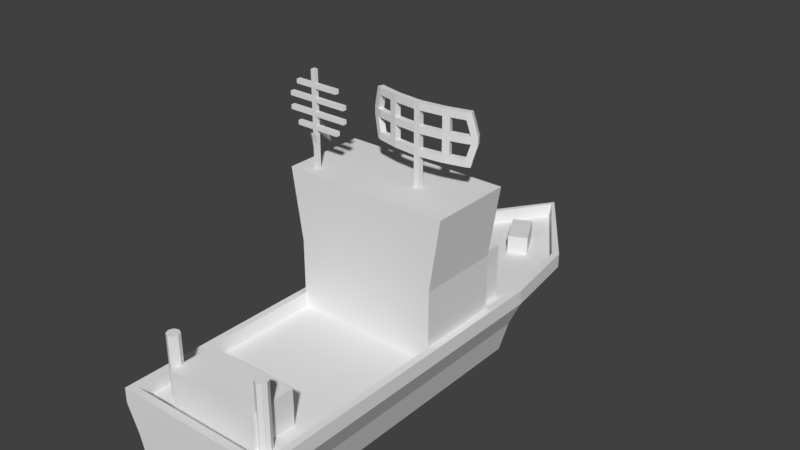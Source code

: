 # Source: destroyer.blend  (saved by Blender 2.77.0; exported with 4.5.12 LTS)
import bpy
from mathutils import Matrix  # noqa: F401  (used for matrix-valued properties, if any)

bpy.ops.wm.read_factory_settings(use_empty=True)
scene = bpy.context.scene
scene.name = 'Scene'

# ---- collections
col_collection_1 = bpy.data.collections.new('Collection 1'); scene.collection.children.link(col_collection_1)

# ---- world
world_world = bpy.data.worlds.new('World'); scene.world = world_world
world_world.color = (0.05088, 0.05088, 0.05088)
world_world.use_sun_shadow = False
world_world.sun_shadow_jitter_overblur = 0.0
world_world.cycles.sampling_method = 'MANUAL'

# ---- meshes
me_cube_006 = bpy.data.meshes.new('Cube.006')
me_cube_006.from_pydata([(-6.014, 4.756, 11.81), (6.359, 4.756, 11.81), (-6.014, 4.756, 16.29), (6.359, 4.756, 16.29), (-6.014, -1.003, 11.81), (6.359, -1.003, 11.81), (-6.014, -1.003, 16.29), (6.359, -1.003, 16.29), (-6.014, 2.715, 11.62), (6.359, 2.715, 11.62), (-6.014, -1.004, 11.62), (6.359, -1.004, 11.62), (-6.014, 2.783, 9.234), (6.359, 2.783, 9.234), (-6.014, -0.9357, 9.234), (6.359, -0.9357, 9.234)], [], [(0, 2, 6, 4), (5, 4, 6, 7), (2, 3, 7, 6), (3, 1, 5, 7), (4, 5, 11, 10), (8, 10, 14, 12), (5, 1, 9, 11), (0, 4, 10, 8), (13, 12, 14, 15), (9, 8, 12, 13), (11, 9, 13, 15), (10, 11, 15, 14)])
_uv = me_cube_006.uv_layers.new(name='UVMap')
_uv.uv.foreach_set('vector', [0.07852, 0.07852, 0.9215, 0.07852, 0.9215, 0.9215, 0.07852, 0.9215, 0.07852, 0.07852, 0.9215, 0.07852, 0.9215, 0.9215, 0.07852, 0.9215, 0.07852, 0.07852, 0.9215, 0.07852, 0.9215, 0.9215, 0.07852, 0.9215, 0.07852, 0.07852, 0.9215, 0.07852, 0.9215, 0.9215, 0.07852, 0.9215, 0.07852, 0.07852, 0.9215, 0.07852, 0.9215, 0.9215, 0.07852, 0.9215, 0.07852, 0.07852, 0.9215, 0.07852, 0.9215, 0.9215, 0.07852, 0.9215, 0.07852, 0.07852, 0.9215, 0.07852, 0.9215, 0.9215, 0.07852, 0.9215, 0.07852, 0.07852, 0.9215, 0.07852, 0.9215, 0.9215, 0.07852, 0.9215, 0.07852, 0.07852, 0.9215, 0.07852, 0.9215, 0.9215, 0.07852, 0.9215, 0.07852, 0.07852, 0.9215, 0.07852, 0.9215, 0.9215, 0.07852, 0.9215, 0.07852, 0.07852, 0.9215, 0.07852, 0.9215, 0.9215, 0.07852, 0.9215, 0.07852, 0.07852, 0.9215, 0.07852, 0.9215, 0.9215, 0.07852, 0.9215])
me_cube_006.use_remesh_preserve_volume = False
me_cube_006.use_remesh_preserve_attributes = False
me_cube_006.use_mirror_vertex_groups = False
me_cube_006.update()
me_cube_005 = bpy.data.meshes.new('Cube.005')
me_cube_005.from_pydata([(-6.014, 4.756, 11.81), (6.359, 4.756, 11.81), (-6.014, 2.715, 11.62), (6.359, 2.715, 11.62)], [], [(1, 0, 2, 3)])
_uv = me_cube_005.uv_layers.new(name='UVMap')
_uv.uv.foreach_set('vector', [0.113, 0.01679, 0.8937, 0.01679, 0.8937, 0.9832, 0.113, 0.9832])
me_cube_005.use_remesh_preserve_volume = False
me_cube_005.use_remesh_preserve_attributes = False
me_cube_005.use_mirror_vertex_groups = False
me_cube_005.update()
me_cube_001 = bpy.data.meshes.new('Cube.001')
me_cube_001.from_pydata([(2.741, 0.0711, 17.01), (2.741, 0.0711, 25.24), (2.741, 0.6214, 17.01), (2.741, 0.6214, 25.24), (3.292, 0.0711, 17.01), (3.292, 0.0711, 25.24), (3.292, 0.6214, 17.01), (3.292, 0.6214, 25.24), (2.741, 0.0711, 20.44), (2.741, 0.0711, 21.13), (2.741, 0.0711, 22.5), (2.741, 0.0711, 23.18), (2.741, 0.0711, 24.55), (2.741, 0.6214, 24.55), (2.741, 0.6214, 23.18), (2.741, 0.6214, 22.5), (2.741, 0.6214, 21.13), (2.741, 0.6214, 20.44), (3.292, 0.6214, 24.55), (3.292, 0.6214, 23.18), (3.292, 0.6214, 22.5), (3.292, 0.6214, 21.13), (3.292, 0.6214, 20.44), (3.292, 0.0711, 24.55), (3.292, 0.0711, 23.18), (3.292, 0.0711, 22.5), (3.292, 0.0711, 21.13), (3.292, 0.0711, 20.44), (0.5455, 0.3055, 24.55), (0.5455, 0.3055, 25.24), (0.6693, 0.8417, 25.24), (5.364, 0.8417, 25.24), (5.488, 0.3055, 25.24), (0.5455, 0.3055, 20.44), (0.5455, 0.3055, 21.13), (0.5455, 0.3055, 22.5), (0.5455, 0.3055, 23.18), (0.6693, 0.8417, 24.55), (0.6693, 0.8417, 23.18), (0.6693, 0.8417, 22.5), (0.6693, 0.8417, 21.13), (0.6693, 0.8417, 20.44), (5.364, 0.8417, 24.55), (5.364, 0.8417, 23.18), (5.364, 0.8417, 22.5), (5.364, 0.8417, 21.13), (5.364, 0.8417, 20.44), (5.488, 0.3055, 24.55), (5.488, 0.3055, 23.18), (5.488, 0.3055, 22.5), (5.488, 0.3055, 21.13), (5.488, 0.3055, 20.44), (-1.514, 0.7852, 24.55), (-1.514, 0.7852, 25.24), (-1.299, 1.292, 25.24), (7.332, 1.292, 25.24), (7.547, 0.7852, 25.24), (-1.514, 0.7852, 20.44), (-1.514, 0.7852, 21.13), (-1.514, 0.7852, 22.5), (-1.514, 0.7852, 23.18), (-1.299, 1.292, 24.55), (-1.299, 1.292, 23.18), (-1.299, 1.292, 22.5), (-1.299, 1.292, 21.13), (-1.299, 1.292, 20.44), (7.332, 1.292, 24.55), (7.332, 1.292, 23.18), (7.332, 1.292, 22.5), (7.332, 1.292, 21.13), (7.332, 1.292, 20.44), (7.547, 0.7852, 24.55), (7.547, 0.7852, 23.18), (7.547, 0.7852, 22.5), (7.547, 0.7852, 21.13), (7.547, 0.7852, 20.44), (-1.892, 0.9456, 22.5), (-1.892, 0.9456, 23.18), (-1.677, 1.452, 23.18), (-1.677, 1.452, 22.5), (7.71, 1.452, 23.18), (7.71, 1.452, 22.5), (7.925, 0.9456, 23.18), (7.925, 0.9456, 22.5), (-2.105, 1.036, 24.57), (-1.92, 0.9576, 25.22), (-1.705, 1.464, 25.22), (7.738, 1.464, 25.22), (7.953, 0.9576, 25.22), (-1.92, 0.9576, 20.46), (-2.105, 1.036, 21.11), (-1.889, 1.542, 24.57), (-1.889, 1.542, 21.11), (-1.705, 1.464, 20.46), (7.923, 1.542, 24.57), (7.907, 1.536, 21.12), (7.754, 1.471, 20.45), (8.138, 1.036, 24.57), (8.122, 1.029, 21.12), (7.969, 0.9644, 20.45), (-2.464, 1.188, 22.5), (-2.464, 1.188, 23.18), (-2.249, 1.695, 23.18), (-2.249, 1.695, 22.5), (8.282, 1.695, 23.18), (8.282, 1.695, 22.5), (8.497, 1.188, 23.18), (8.497, 1.188, 22.5), (6.004, 0.9879, 22.5), (6.157, 0.4614, 23.18), (6.004, 0.9879, 23.18), (6.157, 0.4614, 22.5), (6.004, 0.9879, 24.55), (6.004, 0.9879, 25.24), (6.157, 0.4614, 25.24), (6.157, 0.4614, 24.55), (6.004, 0.9879, 20.44), (6.157, 0.4614, 20.44), (6.157, 0.4614, 21.13), (6.004, 0.9879, 21.13), (-0.1238, 0.4614, 24.55), (0.02963, 0.9879, 24.55), (0.02963, 0.9879, 25.24), (-0.1238, 0.4614, 25.24), (-0.1238, 0.4614, 23.18), (-0.1238, 0.4614, 22.5), (0.02963, 0.9879, 23.18), (0.02963, 0.9879, 22.5), (0.02963, 0.9879, 20.44), (0.02963, 0.9879, 21.13), (-0.1238, 0.4614, 21.13), (-0.1238, 0.4614, 20.44)], [], [(13, 14, 11, 12), (18, 19, 14, 13), (23, 24, 19, 18), (0, 2, 6, 4), (5, 7, 3, 1), (5, 1, 12, 23), (9, 26, 25, 10), (24, 11, 10, 25), (26, 9, 8, 27), (0, 4, 27, 8), (5, 23, 47, 32), (25, 26, 21, 20), (23, 18, 42, 47), (13, 12, 28, 37), (27, 4, 6, 22), (3, 7, 18, 13), (20, 21, 16, 15), (14, 19, 20, 15), (16, 21, 22, 17), (22, 6, 2, 17), (20, 19, 43, 44), (15, 16, 9, 10), (12, 1, 29, 28), (7, 5, 32, 31), (17, 2, 0, 8), (122, 121, 61, 54), (109, 111, 73, 72), (121, 120, 52, 61), (125, 124, 60, 59), (114, 115, 71, 56), (117, 116, 70, 75), (3, 13, 37, 30), (1, 3, 30, 29), (11, 14, 38, 36), (8, 9, 34, 33), (19, 24, 48, 43), (22, 21, 45, 46), (15, 10, 35, 39), (25, 20, 44, 49), (24, 25, 49, 48), (14, 15, 39, 38), (18, 7, 31, 42), (9, 16, 40, 34), (10, 11, 36, 35), (21, 26, 50, 45), (17, 8, 33, 41), (27, 22, 46, 51), (26, 27, 51, 50), (16, 17, 41, 40), (65, 57, 89, 93), (68, 67, 80, 81), (66, 55, 87, 94), (48, 49, 111, 109), (60, 62, 78, 77), (52, 53, 85, 84), (124, 126, 62, 60), (118, 117, 75, 74), (126, 127, 63, 62), (127, 125, 59, 63), (115, 112, 66, 71), (129, 128, 65, 64), (130, 129, 64, 58), (120, 123, 53, 52), (110, 109, 72, 67), (112, 113, 55, 66), (128, 131, 57, 65), (123, 122, 54, 53), (111, 108, 68, 73), (108, 110, 67, 68), (113, 114, 56, 55), (119, 118, 74, 69), (116, 119, 69, 70), (131, 130, 58, 57), (58, 64, 79, 76), (64, 65, 93, 92), (73, 68, 81, 83), (72, 73, 83, 82), (63, 59, 76, 79), (62, 63, 79, 78), (67, 72, 82, 80), (59, 60, 77, 76), (87, 88, 97, 94), (95, 98, 99, 96), (85, 86, 91, 84), (90, 92, 93, 89), (104, 106, 107, 105), (101, 102, 103, 100), (53, 54, 86, 85), (55, 56, 88, 87), (74, 98, 107, 83), (70, 69, 95, 96), (57, 58, 90, 89), (44, 43, 110, 108), (75, 70, 96, 99), (76, 77, 101, 100), (56, 71, 97, 88), (84, 91, 102, 101), (78, 79, 103, 102), (54, 61, 91, 86), (81, 80, 104, 105), (74, 75, 99, 98), (82, 83, 107, 106), (71, 66, 80, 82), (91, 61, 78, 102), (61, 52, 77, 78), (52, 84, 101, 77), (92, 90, 100, 103), (64, 92, 103, 79), (90, 58, 76, 100), (31, 32, 114, 113), (69, 74, 83, 81), (95, 69, 81, 105), (98, 95, 105, 107), (42, 31, 113, 112), (94, 97, 106, 104), (66, 94, 104, 80), (97, 71, 82, 106), (47, 42, 43, 48), (32, 47, 115, 114), (46, 45, 119, 116), (50, 118, 111, 49), (50, 51, 117, 118), (51, 46, 116, 117), (29, 30, 122, 123), (28, 29, 123, 120), (37, 28, 36, 38), (30, 37, 121, 122), (38, 39, 127, 126), (35, 36, 124, 125), (33, 34, 130, 131), (41, 33, 131, 128), (130, 34, 35, 125), (40, 41, 128, 129), (11, 24, 23, 12), (129, 130, 125, 127), (34, 40, 39, 35), (40, 129, 127, 39), (120, 121, 126, 124), (121, 37, 38, 126), (28, 120, 124, 36), (112, 115, 109, 110), (115, 47, 48, 109), (42, 112, 110, 43), (119, 45, 44, 108), (118, 119, 108, 111), (45, 50, 49, 44)])
_uv = me_cube_001.uv_layers.new(name='UVMap')
_uv.uv.foreach_set('vector', [0.0, 0.0, 1.0, 0.0, 1.0, 1.0, 0.0, 1.0, 0.0, 0.0, 1.0, 0.0, 1.0, 1.0, 0.0, 1.0, 0.0, 0.0, 1.0, 0.0, 1.0, 1.0, 0.0, 1.0, 0.0, 0.0, 1.0, 0.0, 1.0, 1.0, 0.0, 1.0, 0.0, 0.0, 1.0, 0.0, 1.0, 1.0, 0.0, 1.0, 0.0, 0.0, 1.0, 0.0, 1.0, 1.0, 0.0, 1.0, 0.0, 0.0, 1.0, 0.0, 1.0, 1.0, 0.0, 1.0, 0.0, 0.0, 1.0, 0.0, 1.0, 1.0, 0.0, 1.0, 0.0, 0.0, 1.0, 0.0, 1.0, 1.0, 0.0, 1.0, 0.0, 0.0, 1.0, 0.0, 1.0, 1.0, 0.0, 1.0, 0.0, 0.0, 1.0, 0.0, 1.0, 1.0, 0.0, 1.0, 0.0, 0.0, 1.0, 0.0, 1.0, 1.0, 0.0, 1.0, 0.0, 0.0, 1.0, 0.0, 1.0, 1.0, 0.0, 1.0, 0.0, 0.0, 1.0, 0.0, 1.0, 1.0, 0.0, 1.0, 0.0, 0.0, 1.0, 0.0, 1.0, 1.0, 0.0, 1.0, 0.0, 0.0, 1.0, 0.0, 1.0, 1.0, 0.0, 1.0, 0.0, 0.0, 1.0, 0.0, 1.0, 1.0, 0.0, 1.0, 0.0, 0.0, 1.0, 0.0, 1.0, 1.0, 0.0, 1.0, 0.0, 0.0, 1.0, 0.0, 1.0, 1.0, 0.0, 1.0, 0.0, 0.0, 1.0, 0.0, 1.0, 1.0, 0.0, 1.0, 0.0, 0.0, 1.0, 0.0, 1.0, 1.0, 0.0, 1.0, 0.0, 0.0, 1.0, 0.0, 1.0, 1.0, 0.0, 1.0, 0.0, 0.0, 1.0, 0.0, 1.0, 1.0, 0.0, 1.0, 0.0, 0.0, 1.0, 0.0, 1.0, 1.0, 0.0, 1.0, 0.0, 0.0, 1.0, 0.0, 1.0, 1.0, 0.0, 1.0, 0.0, 0.0, 1.0, 0.0, 1.0, 1.0, 0.0, 1.0, 0.0, 0.0, 1.0, 0.0, 1.0, 1.0, 0.0, 1.0, 0.0, 0.0, 1.0, 0.0, 1.0, 1.0, 0.0, 1.0, 0.0, 0.0, 1.0, 0.0, 1.0, 1.0, 0.0, 1.0, 0.0, 0.0, 1.0, 0.0, 1.0, 1.0, 0.0, 1.0, 0.0, 0.0, 1.0, 0.0, 1.0, 1.0, 0.0, 1.0, 0.0, 0.0, 1.0, 0.0, 1.0, 1.0, 0.0, 1.0, 0.0, 0.0, 1.0, 0.0, 1.0, 1.0, 0.0, 1.0, 0.0, 0.0, 1.0, 0.0, 1.0, 1.0, 0.0, 1.0, 0.0, 0.0, 1.0, 0.0, 1.0, 1.0, 0.0, 1.0, 0.0, 0.0, 1.0, 0.0, 1.0, 1.0, 0.0, 1.0, 0.0, 0.0, 1.0, 0.0, 1.0, 1.0, 0.0, 1.0, 0.0, 0.0, 1.0, 0.0, 1.0, 1.0, 0.0, 1.0, 0.0, 0.0, 1.0, 0.0, 1.0, 1.0, 0.0, 1.0, 0.0, 0.0, 1.0, 0.0, 1.0, 1.0, 0.0, 1.0, 0.0, 0.0, 1.0, 0.0, 1.0, 1.0, 0.0, 1.0, 0.0, 0.0, 1.0, 0.0, 1.0, 1.0, 0.0, 1.0, 0.0, 0.0, 1.0, 0.0, 1.0, 1.0, 0.0, 1.0, 0.0, 0.0, 1.0, 0.0, 1.0, 1.0, 0.0, 1.0, 0.0, 0.0, 1.0, 0.0, 1.0, 1.0, 0.0, 1.0, 0.0, 0.0, 1.0, 0.0, 1.0, 1.0, 0.0, 1.0, 0.0, 0.0, 1.0, 0.0, 1.0, 1.0, 0.0, 1.0, 0.0, 0.0, 1.0, 0.0, 1.0, 1.0, 0.0, 1.0, 0.0, 0.0, 1.0, 0.0, 1.0, 1.0, 0.0, 1.0, 0.0, 0.0, 1.0, 0.0, 1.0, 1.0, 0.0, 1.0, 0.0, 0.0, 1.0, 0.0, 1.0, 1.0, 0.0, 1.0, 0.0, 0.0, 1.0, 0.0, 1.0, 1.0, 0.0, 1.0, 0.0, 0.0, 1.0, 0.0, 1.0, 1.0, 0.0, 1.0, 0.0, 0.0, 1.0, 0.0, 1.0, 1.0, 0.0, 1.0, 0.0, 0.0, 1.0, 0.0, 1.0, 1.0, 0.0, 1.0, 0.0, 0.0, 1.0, 0.0, 1.0, 1.0, 0.0, 1.0, 0.0, 0.0, 1.0, 0.0, 1.0, 1.0, 0.0, 1.0, 0.0, 0.0, 1.0, 0.0, 1.0, 1.0, 0.0, 1.0, 0.0, 0.0, 1.0, 0.0, 1.0, 1.0, 0.0, 1.0, 0.0, 0.0, 1.0, 0.0, 1.0, 1.0, 0.0, 1.0, 0.0, 0.0, 1.0, 0.0, 1.0, 1.0, 0.0, 1.0, 0.0, 0.0, 1.0, 0.0, 1.0, 1.0, 0.0, 1.0, 0.0, 0.0, 1.0, 0.0, 1.0, 1.0, 0.0, 1.0, 0.0, 0.0, 1.0, 0.0, 1.0, 1.0, 0.0, 1.0, 0.0, 0.0, 1.0, 0.0, 1.0, 1.0, 0.0, 1.0, 0.0, 0.0, 1.0, 0.0, 1.0, 1.0, 0.0, 1.0, 0.0, 0.0, 1.0, 0.0, 1.0, 1.0, 0.0, 1.0, 0.0, 0.0, 1.0, 0.0, 1.0, 1.0, 0.0, 1.0, 0.0, 0.0, 1.0, 0.0, 1.0, 1.0, 0.0, 1.0, 0.0, 0.0, 1.0, 0.0, 1.0, 1.0, 0.0, 1.0, 0.0, 0.0, 1.0, 0.0, 1.0, 1.0, 0.0, 1.0, 0.0, 0.0, 1.0, 0.0, 1.0, 1.0, 0.0, 1.0, 0.0, 0.0, 1.0, 0.0, 1.0, 1.0, 0.0, 1.0, 0.0, 0.0, 1.0, 0.0, 1.0, 1.0, 0.0, 1.0, 0.0, 0.0, 1.0, 0.0, 1.0, 1.0, 0.0, 1.0, 0.0, 0.0, 1.0, 0.0, 1.0, 1.0, 0.0, 1.0, 0.0, 0.0, 1.0, 0.0, 1.0, 1.0, 0.0, 1.0, 0.0, 0.0, 1.0, 0.0, 1.0, 1.0, 0.0, 1.0, 0.0, 0.0, 1.0, 0.0, 1.0, 1.0, 0.0, 1.0, 0.0, 0.0, 1.0, 0.0, 1.0, 1.0, 0.0, 1.0, 0.0, 0.0, 1.0, 0.0, 1.0, 1.0, 0.0, 1.0, 0.0, 0.0, 1.0, 0.0, 1.0, 1.0, 0.0, 1.0, 0.0, 0.0, 1.0, 0.0, 1.0, 1.0, 0.0, 1.0, 0.0, 0.0, 1.0, 0.0, 1.0, 1.0, 0.0, 1.0, 0.0, 0.0, 1.0, 0.0, 1.0, 1.0, 0.0, 1.0, 0.0, 0.0, 1.0, 0.0, 1.0, 1.0, 0.0, 1.0, 0.0, 0.0, 1.0, 0.0, 1.0, 1.0, 0.0, 1.0, 0.0, 0.0, 1.0, 0.0, 1.0, 1.0, 0.0, 1.0, 0.0, 0.0, 1.0, 0.0, 1.0, 1.0, 0.0, 1.0, 0.0, 0.0, 1.0, 0.0, 1.0, 1.0, 0.0, 1.0, 0.0, 0.0, 1.0, 0.0, 1.0, 1.0, 0.0, 1.0, 0.0, 0.0, 1.0, 0.0, 1.0, 1.0, 0.0, 1.0, 0.0, 0.0, 1.0, 0.0, 1.0, 1.0, 0.0, 1.0, 0.0, 0.0, 1.0, 0.0, 1.0, 1.0, 0.0, 1.0, 0.0, 0.0, 1.0, 0.0, 1.0, 1.0, 0.0, 1.0, 0.0, 0.0, 1.0, 0.0, 1.0, 1.0, 0.0, 1.0, 0.0, 0.0, 1.0, 0.0, 1.0, 1.0, 0.0, 1.0, 0.0, 0.0, 1.0, 0.0, 1.0, 1.0, 0.0, 1.0, 0.0, 0.0, 1.0, 0.0, 1.0, 1.0, 0.0, 1.0, 0.0, 0.0, 1.0, 0.0, 1.0, 1.0, 0.0, 1.0, 0.0, 0.0, 1.0, 0.0, 1.0, 1.0, 0.0, 1.0, 0.0, 0.0, 1.0, 0.0, 1.0, 1.0, 0.0, 1.0, 0.0, 0.0, 1.0, 0.0, 1.0, 1.0, 0.0, 1.0, 0.0, 0.0, 1.0, 0.0, 1.0, 1.0, 0.0, 1.0, 0.0, 0.0, 1.0, 0.0, 1.0, 1.0, 0.0, 1.0, 0.0, 0.0, 1.0, 0.0, 1.0, 1.0, 0.0, 1.0, 0.0, 0.0, 1.0, 0.0, 1.0, 1.0, 0.0, 1.0, 0.0, 0.0, 1.0, 0.0, 1.0, 1.0, 0.0, 1.0, 0.0, 0.0, 1.0, 0.0, 1.0, 1.0, 0.0, 1.0, 0.0, 0.0, 1.0, 0.0, 1.0, 1.0, 0.0, 1.0, 0.0, 0.0, 1.0, 0.0, 1.0, 1.0, 0.0, 1.0, 0.0, 0.0, 1.0, 0.0, 1.0, 1.0, 0.0, 1.0, 0.0, 0.0, 1.0, 0.0, 1.0, 1.0, 0.0, 1.0, 0.0, 0.0, 1.0, 0.0, 1.0, 1.0, 0.0, 1.0, 0.0, 0.0, 1.0, 0.0, 1.0, 1.0, 0.0, 1.0, 0.0, 0.0, 1.0, 0.0, 1.0, 1.0, 0.0, 1.0, 0.0, 0.0, 1.0, 0.0, 1.0, 1.0, 0.0, 1.0, 0.0, 0.0, 1.0, 0.0, 1.0, 1.0, 0.0, 1.0, 0.0, 0.0, 1.0, 0.0, 1.0, 1.0, 0.0, 1.0, 0.0, 0.0, 1.0, 0.0, 1.0, 1.0, 0.0, 1.0, 0.0, 0.0, 1.0, 0.0, 1.0, 1.0, 0.0, 1.0, 0.0, 0.0, 1.0, 0.0, 1.0, 1.0, 0.0, 1.0, 0.0, 0.0, 1.0, 0.0, 1.0, 1.0, 0.0, 1.0, 0.0, 0.0, 1.0, 0.0, 1.0, 1.0, 0.0, 1.0, 0.0, 0.0, 1.0, 0.0, 1.0, 1.0, 0.0, 1.0, 0.0, 0.0, 1.0, 0.0, 1.0, 1.0, 0.0, 1.0, 0.0, 0.0, 1.0, 0.0, 1.0, 1.0, 0.0, 1.0, 0.0, 0.0, 1.0, 0.0, 1.0, 1.0, 0.0, 1.0, 0.0, 0.0, 1.0, 0.0, 1.0, 1.0, 0.0, 1.0, 0.0, 0.0, 1.0, 0.0, 1.0, 1.0, 0.0, 1.0, 0.0, 0.0, 1.0, 0.0, 1.0, 1.0, 0.0, 1.0, 0.0, 0.0, 1.0, 0.0, 1.0, 1.0, 0.0, 1.0, 0.0, 0.0, 1.0, 0.0, 1.0, 1.0, 0.0, 1.0, 0.0, 0.0, 1.0, 0.0, 1.0, 1.0, 0.0, 1.0, 0.0, 0.0, 1.0, 0.0, 1.0, 1.0, 0.0, 1.0, 0.0, 0.0, 1.0, 0.0, 1.0, 1.0, 0.0, 1.0, 0.0, 0.0, 1.0, 0.0, 1.0, 1.0, 0.0, 1.0, 0.0, 0.0, 1.0, 0.0, 1.0, 1.0, 0.0, 1.0, 0.0, 0.0, 1.0, 0.0, 1.0, 1.0, 0.0, 1.0, 0.0, 0.0, 1.0, 0.0, 1.0, 1.0, 0.0, 1.0, 0.0, 0.0, 1.0, 0.0, 1.0, 1.0, 0.0, 1.0, 0.0, 0.0, 1.0, 0.0, 1.0, 1.0, 0.0, 1.0, 0.0, 0.0, 1.0, 0.0, 1.0, 1.0, 0.0, 1.0, 0.0, 0.0, 1.0, 0.0, 1.0, 1.0, 0.0, 1.0, 0.0, 0.0, 1.0, 0.0, 1.0, 1.0, 0.0, 1.0, 0.0, 0.0, 1.0, 0.0, 1.0, 1.0, 0.0, 1.0])
me_cube_001.use_remesh_preserve_volume = False
me_cube_001.use_remesh_preserve_attributes = False
me_cube_001.use_mirror_vertex_groups = False
me_cube_001.update()
me_cube_004 = bpy.data.meshes.new('Cube.004')
me_cube_004.from_pydata([(-0.9626, -21.59, 3.47), (-0.9626, -21.59, 7.119), (-0.9626, -17.13, 3.47), (-0.9626, -17.13, 7.119), (1.037, -21.59, 3.47), (1.037, -21.59, 7.119), (1.037, -17.13, 3.47), (1.037, -17.13, 7.119)], [], [(1, 3, 2, 0), (3, 7, 6, 2), (7, 5, 4, 6), (5, 1, 0, 4), (0, 2, 6, 4), (5, 7, 3, 1)])
_uv = me_cube_004.uv_layers.new(name='UVMap')
_uv.uv.foreach_set('vector', [0.0, 0.0, 1.0, 0.0, 1.0, 1.0, 0.0, 1.0, 0.0, 0.0, 1.0, 0.0, 1.0, 1.0, 0.0, 1.0, 0.0, 0.0, 1.0, 0.0, 1.0, 1.0, 0.0, 1.0, 0.0, 0.0, 1.0, 0.0, 1.0, 1.0, 0.0, 1.0, 0.0, 0.0, 1.0, 0.0, 1.0, 1.0, 0.0, 1.0, 0.0, 0.0, 1.0, 0.0, 1.0, 1.0, 0.0, 1.0])
me_cube_004.use_remesh_preserve_volume = False
me_cube_004.use_remesh_preserve_attributes = False
me_cube_004.use_mirror_vertex_groups = False
me_cube_004.update()
me_cube_003 = bpy.data.meshes.new('Cube.003')
me_cube_003.from_pydata([(1.331, 16.95, 3.514), (1.331, 16.95, 5.514), (-0.4374, 20.42, 3.514), (-0.4374, 20.42, 5.514), (3.112, 17.86, 3.514), (3.112, 17.86, 5.514), (1.344, 21.33, 3.514), (1.344, 21.33, 5.514)], [], [(1, 3, 2, 0), (3, 7, 6, 2), (7, 5, 4, 6), (5, 1, 0, 4), (0, 2, 6, 4), (5, 7, 3, 1)])
_uv = me_cube_003.uv_layers.new(name='UVMap')
_uv.uv.foreach_set('vector', [0.0, 0.0, 1.0, 0.0, 1.0, 1.0, 0.0, 1.0, 0.0, 0.0, 1.0, 0.0, 1.0, 1.0, 0.0, 1.0, 0.0, 0.0, 1.0, 0.0, 1.0, 1.0, 0.0, 1.0, 0.0, 0.0, 1.0, 0.0, 1.0, 1.0, 0.0, 1.0, 0.0, 0.0, 1.0, 0.0, 1.0, 1.0, 0.0, 1.0, 0.0, 0.0, 1.0, 0.0, 1.0, 1.0, 0.0, 1.0])
me_cube_003.use_remesh_preserve_volume = False
me_cube_003.use_remesh_preserve_attributes = False
me_cube_003.use_mirror_vertex_groups = False
me_cube_003.update()
me_cube_002 = bpy.data.meshes.new('Cube.002')
me_cube_002.from_pydata([(-6.375, -2.505, 16.55), (-6.375, -2.505, 26.65), (-6.375, -2.092, 16.55), (-6.375, -2.092, 26.65), (-5.962, -2.505, 16.55), (-5.962, -2.505, 26.65), (-5.962, -2.092, 16.55), (-5.962, -2.092, 26.65), (-6.375, -2.505, 19.5), (-6.603, -2.371, 19.92), (-6.603, -2.371, 20.34), (-6.375, -2.505, 20.76), (-6.375, -2.505, 21.18), (-6.375, -2.505, 21.6), (-6.375, -2.505, 22.44), (-6.375, -2.505, 22.86), (-6.375, -2.505, 23.71), (-6.375, -2.505, 24.13), (-6.375, -2.505, 24.97), (-6.375, -2.505, 25.39), (-6.375, -2.092, 25.39), (-6.375, -2.092, 24.97), (-6.375, -2.092, 24.13), (-6.375, -2.092, 23.71), (-6.375, -2.092, 22.86), (-6.375, -2.092, 22.44), (-6.375, -2.092, 21.6), (-6.375, -2.092, 21.18), (-6.375, -2.092, 20.76), (-6.375, -2.092, 20.34), (-6.375, -2.092, 19.92), (-6.375, -2.092, 19.5), (-5.962, -2.092, 25.39), (-5.962, -2.092, 24.97), (-5.962, -2.092, 24.13), (-5.962, -2.092, 23.71), (-5.962, -2.092, 22.86), (-5.962, -2.092, 22.44), (-5.962, -2.092, 21.6), (-5.962, -2.092, 21.18), (-5.962, -2.092, 20.76), (-5.962, -2.092, 20.34), (-5.962, -2.092, 19.92), (-5.962, -2.092, 19.5), (-5.962, -2.505, 25.39), (-5.962, -2.505, 24.97), (-5.962, -2.505, 24.13), (-5.962, -2.505, 23.71), (-7.517, -0.3429, 19.94), (-5.962, -2.505, 22.86), (-5.962, -2.505, 22.44), (-7.644, -0.4876, 20.31), (-5.962, -2.505, 21.6), (-5.962, -2.505, 21.18), (-5.962, -2.505, 20.76), (-5.962, -2.505, 20.34), (-5.962, -2.505, 19.92), (-5.962, -2.505, 19.5), (-7.22, -0.6026, 19.94), (-7.347, -0.7473, 20.31), (-7.888, -0.7668, 19.92), (-7.888, -0.7668, 20.34), (-7.592, -1.027, 19.92), (-7.592, -1.027, 20.34), (-8.391, -0.8753, 19.92), (-8.391, -0.8753, 20.34), (-8.094, -2.505, 21.18), (-8.094, -2.505, 21.6), (-8.891, -2.505, 22.44), (-8.891, -2.505, 22.86), (-8.891, -2.505, 23.71), (-8.891, -2.505, 24.13), (-8.094, -2.505, 24.97), (-8.094, -2.505, 25.39), (-8.094, -2.092, 25.39), (-8.094, -2.092, 24.97), (-8.891, -2.092, 24.13), (-8.891, -2.092, 23.71), (-8.891, -2.092, 22.86), (-8.891, -2.092, 22.44), (-8.094, -2.092, 21.6), (-8.094, -2.092, 21.18), (-8.118, -0.5652, 20.34), (-8.118, -0.5652, 19.92), (-3.614, -2.092, 25.39), (-3.614, -2.092, 24.97), (-2.817, -2.092, 24.13), (-2.817, -2.092, 23.71), (-2.817, -2.092, 22.86), (-2.817, -2.092, 22.44), (-3.614, -2.092, 21.6), (-3.614, -2.092, 21.18), (-3.614, -2.505, 25.39), (-3.614, -2.505, 24.97), (-2.817, -2.505, 24.13), (-2.817, -2.505, 23.71), (-2.817, -2.505, 22.86), (-2.817, -2.505, 22.44), (-3.614, -2.505, 21.6), (-3.614, -2.505, 21.18), (-7.884, -0.288, 20.69), (-7.557, 0.08619, 19.72), (-6.79, -0.5854, 19.72), (-7.117, -0.9596, 20.69), (-7.832, -0.00338, 20.2), (-7.126, -0.1953, 19.58), (-7.549, -0.6782, 20.83), (-6.842, -0.8701, 20.2), (-8.076, 0.535, 20.33), (-7.575, 0.6979, 19.45), (-6.792, 0.1861, 19.19), (-7.56, -0.6918, 21.46), (-6.777, -1.204, 21.21), (-6.276, -1.041, 20.33), (-6.181, -0.5232, 19.45), (-8.171, 0.01756, 21.21), (-7.297, -0.3906, 20.23)], [], [(60, 61, 51, 48), (0, 2, 6, 4), (5, 7, 3, 1), (5, 1, 19, 44), (45, 18, 17, 46), (44, 19, 18, 45), (47, 16, 15, 49), (46, 17, 16, 47), (50, 14, 13, 52), (49, 15, 14, 50), (52, 13, 12, 53), (53, 12, 11, 54), (54, 11, 10, 55), (55, 10, 9, 56), (56, 9, 8, 57), (57, 8, 0, 4), (7, 5, 44, 32), (33, 45, 46, 34), (49, 50, 97, 96), (35, 47, 49, 36), (45, 33, 85, 93), (37, 50, 52, 38), (32, 44, 92, 84), (25, 14, 68, 79), (39, 53, 54, 40), (40, 54, 55, 41), (41, 55, 56, 42), (42, 56, 57, 43), (43, 57, 4, 6), (3, 7, 32, 20), (21, 33, 34, 22), (20, 32, 33, 21), (23, 35, 36, 24), (22, 34, 35, 23), (25, 37, 38, 26), (24, 36, 37, 25), (26, 38, 39, 27), (27, 39, 40, 28), (28, 40, 41, 29), (29, 41, 42, 30), (30, 42, 43, 31), (31, 43, 6, 2), (1, 3, 20, 19), (18, 21, 22, 17), (33, 32, 84, 85), (16, 23, 24, 15), (26, 27, 81, 80), (14, 25, 26, 13), (15, 24, 78, 69), (62, 60, 48, 58), (61, 63, 59, 51), (9, 10, 65, 64), (12, 27, 28, 11), (11, 28, 29, 10), (46, 47, 95, 94), (9, 30, 31, 8), (63, 62, 58, 59), (58, 48, 101, 105, 102), (29, 30, 62, 63), (30, 83, 60, 62), (83, 82, 61, 60), (8, 31, 2, 0), (84, 92, 93, 85), (86, 94, 95, 87), (88, 96, 97, 89), (90, 98, 99, 91), (73, 74, 75, 72), (71, 76, 77, 70), (69, 78, 79, 68), (67, 80, 81, 66), (65, 82, 83, 64), (12, 13, 67, 66), (13, 26, 80, 67), (82, 29, 63, 61), (35, 34, 86, 87), (27, 12, 66, 81), (20, 21, 75, 74), (34, 46, 94, 86), (47, 35, 87, 95), (52, 53, 99, 98), (14, 15, 69, 68), (10, 29, 82, 65), (37, 36, 88, 89), (30, 9, 64, 83), (19, 20, 74, 73), (22, 23, 77, 76), (36, 49, 96, 88), (21, 18, 72, 75), (50, 37, 89, 97), (16, 17, 71, 70), (39, 38, 90, 91), (44, 45, 93, 92), (17, 22, 76, 71), (24, 25, 79, 78), (38, 52, 98, 90), (23, 16, 70, 77), (53, 39, 91, 99), (18, 19, 73, 72), (107, 102, 114, 113), (48, 51, 100, 104, 101), (51, 59, 103, 106, 100), (59, 58, 102, 107, 103), (102, 105, 110, 114), (101, 104, 108, 109), (103, 107, 113, 112), (116, 110, 109, 108), (111, 116, 108, 115), (112, 113, 116, 111), (113, 114, 110, 116), (105, 101, 109, 110), (100, 106, 111, 115), (104, 100, 115, 108), (106, 103, 112, 111)])
_uv = me_cube_002.uv_layers.new(name='UVMap')
_uv.uv.foreach_set('vector', [0.0, 0.0, 1.0, 0.0, 1.0, 1.0, 0.0, 1.0, 0.0, 0.0, 1.0, 0.0, 1.0, 1.0, 0.0, 1.0, 0.0, 0.0, 1.0, 0.0, 1.0, 1.0, 0.0, 1.0, 0.0, 0.0, 1.0, 0.0, 1.0, 1.0, 0.0, 1.0, 0.0, 0.0, 1.0, 0.0, 1.0, 1.0, 0.0, 1.0, 0.0, 0.0, 1.0, 0.0, 1.0, 1.0, 0.0, 1.0, 0.0, 0.0, 1.0, 0.0, 1.0, 1.0, 0.0, 1.0, 0.0, 0.0, 1.0, 0.0, 1.0, 1.0, 0.0, 1.0, 0.0, 0.0, 1.0, 0.0, 1.0, 1.0, 0.0, 1.0, 0.0, 0.0, 1.0, 0.0, 1.0, 1.0, 0.0, 1.0, 0.0, 0.0, 1.0, 0.0, 1.0, 1.0, 0.0, 1.0, 0.0, 0.0, 1.0, 0.0, 1.0, 1.0, 0.0, 1.0, 0.0, 0.0, 1.0, 0.0, 1.0, 1.0, 0.0, 1.0, 0.0, 0.0, 1.0, 0.0, 1.0, 1.0, 0.0, 1.0, 0.0, 0.0, 1.0, 0.0, 1.0, 1.0, 0.0, 1.0, 0.0, 0.0, 1.0, 0.0, 1.0, 1.0, 0.0, 1.0, 0.0, 0.0, 1.0, 0.0, 1.0, 1.0, 0.0, 1.0, 0.0, 0.0, 1.0, 0.0, 1.0, 1.0, 0.0, 1.0, 0.0, 0.0, 1.0, 0.0, 1.0, 1.0, 0.0, 1.0, 0.0, 0.0, 1.0, 0.0, 1.0, 1.0, 0.0, 1.0, 0.0, 0.0, 1.0, 0.0, 1.0, 1.0, 0.0, 1.0, 0.0, 0.0, 1.0, 0.0, 1.0, 1.0, 0.0, 1.0, 0.0, 0.0, 1.0, 0.0, 1.0, 1.0, 0.0, 1.0, 0.0, 0.0, 1.0, 0.0, 1.0, 1.0, 0.0, 1.0, 0.0, 0.0, 1.0, 0.0, 1.0, 1.0, 0.0, 1.0, 0.0, 0.0, 1.0, 0.0, 1.0, 1.0, 0.0, 1.0, 0.0, 0.0, 1.0, 0.0, 1.0, 1.0, 0.0, 1.0, 0.0, 0.0, 1.0, 0.0, 1.0, 1.0, 0.0, 1.0, 0.0, 0.0, 1.0, 0.0, 1.0, 1.0, 0.0, 1.0, 0.0, 0.0, 1.0, 0.0, 1.0, 1.0, 0.0, 1.0, 0.0, 0.0, 1.0, 0.0, 1.0, 1.0, 0.0, 1.0, 0.0, 0.0, 1.0, 0.0, 1.0, 1.0, 0.0, 1.0, 0.0, 0.0, 1.0, 0.0, 1.0, 1.0, 0.0, 1.0, 0.0, 0.0, 1.0, 0.0, 1.0, 1.0, 0.0, 1.0, 0.0, 0.0, 1.0, 0.0, 1.0, 1.0, 0.0, 1.0, 0.0, 0.0, 1.0, 0.0, 1.0, 1.0, 0.0, 1.0, 0.0, 0.0, 1.0, 0.0, 1.0, 1.0, 0.0, 1.0, 0.0, 0.0, 1.0, 0.0, 1.0, 1.0, 0.0, 1.0, 0.0, 0.0, 1.0, 0.0, 1.0, 1.0, 0.0, 1.0, 0.0, 0.0, 1.0, 0.0, 1.0, 1.0, 0.0, 1.0, 0.0, 0.0, 1.0, 0.0, 1.0, 1.0, 0.0, 1.0, 0.0, 0.0, 1.0, 0.0, 1.0, 1.0, 0.0, 1.0, 0.0, 0.0, 1.0, 0.0, 1.0, 1.0, 0.0, 1.0, 0.0, 0.0, 1.0, 0.0, 1.0, 1.0, 0.0, 1.0, 0.0, 0.0, 1.0, 0.0, 1.0, 1.0, 0.0, 1.0, 0.0, 0.0, 1.0, 0.0, 1.0, 1.0, 0.0, 1.0, 0.0, 0.0, 1.0, 0.0, 1.0, 1.0, 0.0, 1.0, 0.0, 0.0, 1.0, 0.0, 1.0, 1.0, 0.0, 1.0, 0.0, 0.0, 1.0, 0.0, 1.0, 1.0, 0.0, 1.0, 0.0, 0.0, 1.0, 0.0, 1.0, 1.0, 0.0, 1.0, 0.0, 0.0, 1.0, 0.0, 1.0, 1.0, 0.0, 1.0, 0.0, 0.0, 1.0, 0.0, 1.0, 1.0, 0.0, 1.0, 0.0, 0.0, 1.0, 0.0, 1.0, 1.0, 0.0, 1.0, 0.0, 0.0, 1.0, 0.0, 1.0, 1.0, 0.0, 1.0, 0.0, 0.0, 1.0, 0.0, 1.0, 1.0, 0.0, 1.0, 0.0, 0.0, 1.0, 0.0, 1.0, 1.0, 0.0, 1.0, 0.0, 0.0, 1.0, 0.0, 1.0, 1.0, 0.0, 1.0, 0.5, 1.0, 0.9755, 0.6545, 0.7939, 0.09549, 0.2061, 0.09549, 0.02447, 0.6545, 0.0, 0.0, 1.0, 0.0, 1.0, 1.0, 0.0, 1.0, 0.0, 0.0, 1.0, 0.0, 1.0, 1.0, 0.0, 1.0, 0.0, 0.0, 1.0, 0.0, 1.0, 1.0, 0.0, 1.0, 0.0, 0.0, 1.0, 0.0, 1.0, 1.0, 0.0, 1.0, 0.0, 0.0, 1.0, 0.0, 1.0, 1.0, 0.0, 1.0, 0.0, 0.0, 1.0, 0.0, 1.0, 1.0, 0.0, 1.0, 0.0, 0.0, 1.0, 0.0, 1.0, 1.0, 0.0, 1.0, 0.0, 0.0, 1.0, 0.0, 1.0, 1.0, 0.0, 1.0, 0.0, 0.0, 1.0, 0.0, 1.0, 1.0, 0.0, 1.0, 0.0, 0.0, 1.0, 0.0, 1.0, 1.0, 0.0, 1.0, 0.0, 0.0, 1.0, 0.0, 1.0, 1.0, 0.0, 1.0, 0.0, 0.0, 1.0, 0.0, 1.0, 1.0, 0.0, 1.0, 0.0, 0.0, 1.0, 0.0, 1.0, 1.0, 0.0, 1.0, 0.0, 0.0, 1.0, 0.0, 1.0, 1.0, 0.0, 1.0, 0.0, 0.0, 1.0, 0.0, 1.0, 1.0, 0.0, 1.0, 0.0, 0.0, 1.0, 0.0, 1.0, 1.0, 0.0, 1.0, 0.0, 0.0, 1.0, 0.0, 1.0, 1.0, 0.0, 1.0, 0.0, 0.0, 1.0, 0.0, 1.0, 1.0, 0.0, 1.0, 0.0, 0.0, 1.0, 0.0, 1.0, 1.0, 0.0, 1.0, 0.0, 0.0, 1.0, 0.0, 1.0, 1.0, 0.0, 1.0, 0.0, 0.0, 1.0, 0.0, 1.0, 1.0, 0.0, 1.0, 0.0, 0.0, 1.0, 0.0, 1.0, 1.0, 0.0, 1.0, 0.0, 0.0, 1.0, 0.0, 1.0, 1.0, 0.0, 1.0, 0.0, 0.0, 1.0, 0.0, 1.0, 1.0, 0.0, 1.0, 0.0, 0.0, 1.0, 0.0, 1.0, 1.0, 0.0, 1.0, 0.0, 0.0, 1.0, 0.0, 1.0, 1.0, 0.0, 1.0, 0.0, 0.0, 1.0, 0.0, 1.0, 1.0, 0.0, 1.0, 0.0, 0.0, 1.0, 0.0, 1.0, 1.0, 0.0, 1.0, 0.0, 0.0, 1.0, 0.0, 1.0, 1.0, 0.0, 1.0, 0.0, 0.0, 1.0, 0.0, 1.0, 1.0, 0.0, 1.0, 0.0, 0.0, 1.0, 0.0, 1.0, 1.0, 0.0, 1.0, 0.0, 0.0, 1.0, 0.0, 1.0, 1.0, 0.0, 1.0, 0.0, 0.0, 1.0, 0.0, 1.0, 1.0, 0.0, 1.0, 0.0, 0.0, 1.0, 0.0, 1.0, 1.0, 0.0, 1.0, 0.0, 0.0, 1.0, 0.0, 1.0, 1.0, 0.0, 1.0, 0.0, 0.0, 1.0, 0.0, 1.0, 1.0, 0.0, 1.0, 0.0, 0.0, 1.0, 0.0, 1.0, 1.0, 0.0, 1.0, 0.0, 0.0, 1.0, 0.0, 1.0, 1.0, 0.0, 1.0, 0.0, 0.0, 1.0, 0.0, 1.0, 1.0, 0.0, 1.0, 0.0, 0.0, 1.0, 0.0, 1.0, 1.0, 0.0, 1.0, 0.0, 0.0, 1.0, 0.0, 1.0, 1.0, 0.0, 1.0, 0.5, 1.0, 0.9755, 0.6545, 0.7939, 0.09549, 0.2061, 0.09549, 0.02447, 0.6545, 0.5, 1.0, 0.9755, 0.6545, 0.7939, 0.09549, 0.2061, 0.09549, 0.02447, 0.6545, 0.5, 1.0, 0.9755, 0.6545, 0.7939, 0.09549, 0.2061, 0.09549, 0.02447, 0.6545, 0.0, 0.0, 1.0, 0.0, 1.0, 1.0, 0.0, 1.0, 0.0, 0.0, 1.0, 0.0, 1.0, 1.0, 0.0, 1.0, 0.0, 0.0, 1.0, 0.0, 1.0, 1.0, 0.0, 1.0, 0.0, 0.0, 1.0, 0.0, 1.0, 1.0, 0.0, 1.0, 0.0, 0.0, 1.0, 0.0, 1.0, 1.0, 0.0, 1.0, 0.0, 0.0, 1.0, 0.0, 1.0, 1.0, 0.0, 1.0, 0.0, 0.0, 1.0, 0.0, 1.0, 1.0, 0.0, 1.0, 0.0, 0.0, 1.0, 0.0, 1.0, 1.0, 0.0, 1.0, 0.0, 0.0, 1.0, 0.0, 1.0, 1.0, 0.0, 1.0, 0.0, 0.0, 1.0, 0.0, 1.0, 1.0, 0.0, 1.0, 0.0, 0.0, 1.0, 0.0, 1.0, 1.0, 0.0, 1.0])
me_cube_002.use_remesh_preserve_volume = False
me_cube_002.use_remesh_preserve_attributes = False
me_cube_002.use_mirror_vertex_groups = False
me_cube_002.update()
me_cylinder = bpy.data.meshes.new('Cylinder')
me_cylinder.from_pydata([(-9.996, -20.02, -4.827), (-2.291, -20.02, -4.827), (-9.996, -20.19, -5.254), (-2.291, -20.19, -5.254), (-9.996, -20.62, -5.43), (-2.291, -20.62, -5.43), (-9.996, -21.05, -5.254), (-2.291, -21.05, -5.254), (-9.996, -21.22, -4.827), (-2.291, -21.22, -4.827), (-9.996, -21.05, -4.401), (-2.291, -21.05, -4.401), (-9.996, -20.62, -4.224), (-2.291, -20.62, -4.224), (-9.996, -20.19, -4.401), (-2.291, -20.19, -4.401), (-9.996, -20.02, 5.173), (-2.291, -20.02, 5.173), (-9.996, -20.19, 4.746), (-2.291, -20.19, 4.746), (-9.996, -20.62, 4.57), (-2.291, -20.62, 4.57), (-9.996, -21.05, 4.746), (-2.291, -21.05, 4.746), (-9.996, -21.22, 5.173), (-2.291, -21.22, 5.173), (-9.996, -21.05, 5.599), (-2.291, -21.05, 5.599), (-9.996, -20.62, 5.776), (-2.291, -20.62, 5.776), (-9.996, -20.19, 5.599), (-2.291, -20.19, 5.599)], [], [(0, 1, 3, 2), (2, 3, 5, 4), (4, 5, 7, 6), (6, 7, 9, 8), (8, 9, 11, 10), (10, 11, 13, 12), (3, 1, 15, 13, 11, 9, 7, 5), (12, 13, 15, 14), (14, 15, 1, 0), (0, 2, 4, 6, 8, 10, 12, 14), (16, 17, 19, 18), (18, 19, 21, 20), (20, 21, 23, 22), (22, 23, 25, 24), (24, 25, 27, 26), (26, 27, 29, 28), (19, 17, 31, 29, 27, 25, 23, 21), (28, 29, 31, 30), (30, 31, 17, 16), (16, 18, 20, 22, 24, 26, 28, 30)])
_uv = me_cylinder.uv_layers.new(name='UVMap')
_uv.uv.foreach_set('vector', [0.0, 0.0, 1.0, 0.0, 1.0, 1.0, 0.0, 1.0, 0.0, 0.0, 1.0, 0.0, 1.0, 1.0, 0.0, 1.0, 0.0, 0.0, 1.0, 0.0, 1.0, 1.0, 0.0, 1.0, 0.0, 0.0, 1.0, 0.0, 1.0, 1.0, 0.0, 1.0, 0.0, 0.0, 1.0, 0.0, 1.0, 1.0, 0.0, 1.0, 0.0, 0.0, 1.0, 0.0, 1.0, 1.0, 0.0, 1.0, 0.5, 1.0, 0.8536, 0.8536, 1.0, 0.5, 0.8536, 0.1464, 0.5, 0.0, 0.1464, 0.1464, 0.0, 0.5, 0.1464, 0.8536, 0.0, 0.0, 1.0, 0.0, 1.0, 1.0, 0.0, 1.0, 0.0, 0.0, 1.0, 0.0, 1.0, 1.0, 0.0, 1.0, 0.5, 1.0, 0.8536, 0.8536, 1.0, 0.5, 0.8536, 0.1464, 0.5, 0.0, 0.1464, 0.1464, 0.0, 0.5, 0.1464, 0.8536, 0.0, 0.0, 1.0, 0.0, 1.0, 1.0, 0.0, 1.0, 0.0, 0.0, 1.0, 0.0, 1.0, 1.0, 0.0, 1.0, 0.0, 0.0, 1.0, 0.0, 1.0, 1.0, 0.0, 1.0, 0.0, 0.0, 1.0, 0.0, 1.0, 1.0, 0.0, 1.0, 0.0, 0.0, 1.0, 0.0, 1.0, 1.0, 0.0, 1.0, 0.0, 0.0, 1.0, 0.0, 1.0, 1.0, 0.0, 1.0, 0.5, 1.0, 0.8536, 0.8536, 1.0, 0.5, 0.8536, 0.1464, 0.5, 0.0, 0.1464, 0.1464, 0.0, 0.5, 0.1464, 0.8536, 0.0, 0.0, 1.0, 0.0, 1.0, 1.0, 0.0, 1.0, 0.0, 0.0, 1.0, 0.0, 1.0, 1.0, 0.0, 1.0, 0.5, 1.0, 0.8536, 0.8536, 1.0, 0.5, 0.8536, 0.1464, 0.5, 0.0, 0.1464, 0.1464, 0.0, 0.5, 0.1464, 0.8536])
me_cylinder.use_remesh_preserve_volume = False
me_cylinder.use_remesh_preserve_attributes = False
me_cylinder.use_mirror_vertex_groups = False
me_cylinder.update()
me_cube = bpy.data.meshes.new('Cube')
me_cube.from_pydata([(-5.579, -23.74, -2.22), (-7.744, -23.74, 3.632), (-5.579, 9.418, -2.22), (-7.744, 9.418, 3.632), (5.924, -23.74, -2.22), (8.089, -23.74, 3.632), (5.924, 9.418, -2.22), (8.089, 9.418, 3.632), (-6.576, 17.74, 3.632), (-3.078, 13.89, -2.12), (6.921, 17.74, 3.632), (3.423, 13.89, -2.12), (0.1726, 27.37, 3.632), (0.1726, 20.82, -1.493), (-6.54, -23.74, 1.039), (-6.54, 9.418, 1.039), (6.885, 9.418, 1.039), (6.885, -23.74, 1.039), (-4.604, 16.03, 1.083), (4.949, 16.03, 1.083), (0.1726, 24.47, 1.361), (-7.042, -23.0, 3.632), (-7.042, 9.301, 3.632), (7.388, 9.301, 3.632), (7.388, -23.0, 3.632), (-5.978, 17.4, 3.632), (6.323, 17.4, 3.632), (0.1726, 26.79, 3.632), (-7.744, -23.74, 5.081), (-7.744, 9.418, 5.081), (-7.042, 9.301, 5.081), (8.089, 9.418, 5.081), (8.089, -23.74, 5.081), (-7.042, -23.0, 5.081), (6.921, 17.74, 5.081), (-6.576, 17.74, 5.081), (0.1726, 27.37, 5.081), (7.388, 9.301, 5.081), (7.388, -23.0, 5.081), (6.323, 17.4, 5.081), (-5.978, 17.4, 5.081), (0.1726, 26.79, 5.081), (-7.042, -3.576, 3.632), (-7.042, 4.756, 3.632), (7.388, 4.756, 3.632), (7.388, -3.576, 3.632), (-7.042, -3.576, 10.54), (-7.042, 4.756, 10.54), (7.388, 4.756, 10.54), (7.388, -3.576, 10.54), (-8.123, -3.576, 17.55), (-8.123, 4.756, 17.55), (8.468, 4.756, 17.55), (8.468, -3.576, 17.55), (-5.049, 9.301, 3.632), (5.394, 9.301, 3.632), (-5.049, 4.756, 3.632), (5.394, 4.756, 3.632), (-5.049, 9.301, 9.065), (5.394, 9.301, 9.065), (-5.049, 4.756, 9.065), (5.394, 4.756, 9.065), (-6.014, 4.756, 11.81), (6.359, 4.756, 11.81), (-6.014, 4.756, 16.29), (6.359, 4.756, 16.29)], [], [(14, 15, 2, 0), (16, 6, 11, 19), (16, 17, 4, 6), (17, 14, 0, 4), (0, 2, 6, 4), (21, 22, 30, 33), (19, 11, 13, 20), (6, 2, 9, 11), (10, 12, 36, 34), (15, 3, 8, 18), (9, 18, 20, 13), (18, 8, 12, 20), (11, 9, 13), (27, 26, 39, 41), (2, 15, 18, 9), (10, 19, 20, 12), (5, 1, 14, 17), (7, 5, 17, 16), (7, 16, 19, 10), (1, 3, 15, 14), (24, 23, 44, 45), (22, 23, 26, 25), (25, 26, 27), (3, 1, 28, 29), (22, 25, 40, 30), (26, 23, 37, 39), (5, 7, 31, 32), (35, 29, 30, 40), (28, 32, 38, 33), (29, 28, 33, 30), (31, 34, 39, 37), (36, 35, 40, 41), (34, 36, 41, 39), (32, 31, 37, 38), (7, 10, 34, 31), (25, 27, 41, 40), (1, 5, 32, 28), (12, 8, 35, 36), (23, 24, 38, 37), (8, 3, 29, 35), (24, 21, 33, 38), (45, 44, 48, 49), (22, 21, 42, 43), (21, 24, 45, 42), (44, 23, 55, 57), (49, 48, 52, 53), (43, 42, 46, 47), (42, 45, 49, 46), (44, 43, 47, 48), (53, 52, 51, 50), (47, 46, 50, 51), (46, 49, 53, 50), (47, 51, 64, 62), (57, 55, 59, 61), (22, 43, 56, 54), (23, 22, 54, 55), (43, 44, 57, 56), (59, 58, 60, 61), (55, 54, 58, 59), (54, 56, 60, 58), (56, 57, 61, 60), (51, 52, 65, 64), (48, 47, 62, 63), (52, 48, 63, 65)])
_uv = me_cube.uv_layers.new(name='UVMap')
_uv.uv.foreach_set('vector', [0.0, 0.0, 1.0, 0.0, 1.0, 1.0, 0.0, 1.0, 0.0, 0.0, 1.0, 0.0, 1.0, 1.0, 0.0, 1.0, 0.0, 0.0, 1.0, 0.0, 1.0, 1.0, 0.0, 1.0, 0.0, 0.0, 1.0, 0.0, 1.0, 1.0, 0.0, 1.0, 0.0, 0.0, 1.0, 0.0, 1.0, 1.0, 0.0, 1.0, 0.0, 0.0, 1.0, 0.0, 1.0, 1.0, 0.0, 1.0, 0.0, 0.0, 1.0, 0.0, 1.0, 1.0, 0.0, 1.0, 0.0, 0.0, 1.0, 0.0, 1.0, 1.0, 0.0, 1.0, 0.0, 0.0, 1.0, 0.0, 1.0, 1.0, 0.0, 1.0, 0.0, 0.0, 1.0, 0.0, 1.0, 1.0, 0.0, 1.0, 0.0, 0.0, 1.0, 0.0, 1.0, 1.0, 0.0, 1.0, 0.0, 0.0, 1.0, 0.0, 1.0, 1.0, 0.0, 1.0, 0.0, 0.0, 1.0, 0.0, 1.0, 1.0, 0.0, 0.0, 1.0, 0.0, 1.0, 1.0, 0.0, 1.0, 0.0, 0.0, 1.0, 0.0, 1.0, 1.0, 0.0, 1.0, 0.0, 0.0, 1.0, 0.0, 1.0, 1.0, 0.0, 1.0, 0.0, 0.0, 1.0, 0.0, 1.0, 1.0, 0.0, 1.0, 0.0, 0.0, 1.0, 0.0, 1.0, 1.0, 0.0, 1.0, 0.0, 0.0, 1.0, 0.0, 1.0, 1.0, 0.0, 1.0, 0.0, 0.0, 1.0, 0.0, 1.0, 1.0, 0.0, 1.0, 0.0, 0.0, 1.0, 0.0, 1.0, 1.0, 0.0, 1.0, 0.0, 0.0, 1.0, 0.0, 1.0, 1.0, 0.0, 1.0, 0.0, 0.0, 1.0, 0.0, 1.0, 1.0, 0.0, 0.0, 1.0, 0.0, 1.0, 1.0, 0.0, 1.0, 0.0, 0.0, 1.0, 0.0, 1.0, 1.0, 0.0, 1.0, 0.0, 0.0, 1.0, 0.0, 1.0, 1.0, 0.0, 1.0, 0.0, 0.0, 1.0, 0.0, 1.0, 1.0, 0.0, 1.0, 0.0, 0.0, 1.0, 0.0, 1.0, 1.0, 0.0, 1.0, 0.0, 0.0, 1.0, 0.0, 1.0, 1.0, 0.0, 1.0, 0.0, 0.0, 1.0, 0.0, 1.0, 1.0, 0.0, 1.0, 0.0, 0.0, 1.0, 0.0, 1.0, 1.0, 0.0, 1.0, 0.0, 0.0, 1.0, 0.0, 1.0, 1.0, 0.0, 1.0, 0.0, 0.0, 1.0, 0.0, 1.0, 1.0, 0.0, 1.0, 0.0, 0.0, 1.0, 0.0, 1.0, 1.0, 0.0, 1.0, 0.0, 0.0, 1.0, 0.0, 1.0, 1.0, 0.0, 1.0, 0.0, 0.0, 1.0, 0.0, 1.0, 1.0, 0.0, 1.0, 0.0, 0.0, 1.0, 0.0, 1.0, 1.0, 0.0, 1.0, 0.0, 0.0, 1.0, 0.0, 1.0, 1.0, 0.0, 1.0, 0.0, 0.0, 1.0, 0.0, 1.0, 1.0, 0.0, 1.0, 0.0, 0.0, 1.0, 0.0, 1.0, 1.0, 0.0, 1.0, 0.0, 0.0, 1.0, 0.0, 1.0, 1.0, 0.0, 1.0, 0.0, 0.0, 1.0, 0.0, 1.0, 1.0, 0.0, 1.0, 0.0, 0.0, 1.0, 0.0, 1.0, 1.0, 0.0, 1.0, 0.0, 0.0, 1.0, 0.0, 1.0, 1.0, 0.0, 1.0, 0.0, 0.0, 1.0, 0.0, 1.0, 1.0, 0.0, 1.0, 0.0, 0.0, 1.0, 0.0, 1.0, 1.0, 0.0, 1.0, 0.0, 0.0, 1.0, 0.0, 1.0, 1.0, 0.0, 1.0, 0.0, 0.0, 1.0, 0.0, 1.0, 1.0, 0.0, 1.0, 0.0, 0.0, 1.0, 0.0, 1.0, 1.0, 0.0, 1.0, 0.0, 0.0, 1.0, 0.0, 1.0, 1.0, 0.0, 1.0, 0.0, 0.0, 1.0, 0.0, 1.0, 1.0, 0.0, 1.0, 0.0, 0.0, 1.0, 0.0, 1.0, 1.0, 0.0, 1.0, 0.0, 0.0, 1.0, 0.0, 1.0, 1.0, 0.0, 1.0, 0.0, 0.0, 1.0, 0.0, 1.0, 1.0, 0.0, 1.0, 0.0, 0.0, 1.0, 0.0, 1.0, 1.0, 0.0, 1.0, 0.0, 0.0, 1.0, 0.0, 1.0, 1.0, 0.0, 1.0, 0.0, 0.0, 1.0, 0.0, 1.0, 1.0, 0.0, 1.0, 0.0, 0.0, 1.0, 0.0, 1.0, 1.0, 0.0, 1.0, 0.0, 0.0, 1.0, 0.0, 1.0, 1.0, 0.0, 1.0, 0.0, 0.0, 1.0, 0.0, 1.0, 1.0, 0.0, 1.0, 0.0, 0.0, 1.0, 0.0, 1.0, 1.0, 0.0, 1.0, 0.0, 0.0, 1.0, 0.0, 1.0, 1.0, 0.0, 1.0, 0.0, 0.0, 1.0, 0.0, 1.0, 1.0, 0.0, 1.0, 0.0, 0.0, 1.0, 0.0, 1.0, 1.0, 0.0, 1.0])
me_cube.use_remesh_preserve_volume = False
me_cube.use_remesh_preserve_attributes = False
me_cube.use_mirror_vertex_groups = False
me_cube.update()
arm_armature = bpy.data.armatures.new('Armature')  # bones are not reproduced

# ---- objects
ob_cube_006 = bpy.data.objects.new('Cube.006', me_cube_006)
ob_cube_005 = bpy.data.objects.new('Cube.005', me_cube_005)
ob_armature = bpy.data.objects.new('Armature', arm_armature)
ob_cube_001 = bpy.data.objects.new('Cube.001', me_cube_001)
ob_cube_004 = bpy.data.objects.new('Cube.004', me_cube_004)
ob_cube_003 = bpy.data.objects.new('Cube.003', me_cube_003)
ob_cube_002 = bpy.data.objects.new('Cube.002', me_cube_002)
ob_cylinder = bpy.data.objects.new('Cylinder', me_cylinder)
ob_cube = bpy.data.objects.new('Cube', me_cube)

# ---- transforms, parenting, visibility, modifiers, constraints
ob_cube_006.location = (0.0, 0.0, 0.0)
ob_cube_006.scale = (2.0, 2.0, 2.0)
ob_cube_006.lineart.crease_threshold = 0.0
ob_cube_005.location = (0.0, 0.0, 0.0)
ob_cube_005.scale = (2.0, 2.0, 2.0)
ob_cube_005.lineart.crease_threshold = 0.0
ob_armature.location = (0.0, 0.0, 0.0)
ob_armature.scale = (2.0, 2.0, 2.0)
ob_armature.lineart.crease_threshold = 0.0
ob_cube_001.parent = ob_armature
ob_cube_001.matrix_parent_inverse = Matrix(((0.5, 0.0, 0.0, 0.0), (0.0, 0.5, 0.0, 0.0), (0.0, 0.0, 0.5, 0.0), (0.0, 0.0, 0.0, 1.0)))
ob_cube_001.location = (0.0, 0.0, 0.0)
ob_cube_001.scale = (2.0, 2.0, 2.0)
ob_cube_001.lineart.crease_threshold = 0.0
_vg = ob_cube_001.vertex_groups.new(name='Bone')
_vg.add([0, 1, 2, 3, 4, 5, 6, 7, 8, 9, 10, 11, 12, 13, 14, 15, 16, 17, 18, 19, 20, 21, 22, 23, 24, 25, 26, 27, 28, 29, 30, 31, 32, 33, 34, 35, 36, 37, 38, 39, 40, 41, 42, 43, 44, 45, 46, 47, 48, 49, 50, 51, 52, 53, 54, 55, 56, 57, 58, 59, 60, 61, 62, 63, 64, 65, 66, 67, 68, 69, 70, 71, 72, 73, 74, 75, 76, 77, 78, 79, 80, 81, 82, 83, 84, 85, 86, 87, 88, 89, 90, 91, 92, 93, 94, 95, 96, 97, 98, 99, 100, 101, 102, 103, 104, 105, 106, 107, 108, 109, 110, 111, 112, 113, 114, 115, 116, 117, 118, 119, 120, 121, 122, 123, 124, 125, 126, 127, 128, 129, 130, 131], 1.0, 'REPLACE')
_m = ob_cube_001.modifiers.new('Armature', 'ARMATURE')
_m.object = ob_armature
ob_cube_004.location = (0.0, 0.0, 0.0)
ob_cube_004.scale = (9.222, 2.0, 2.0)
ob_cube_004.lineart.crease_threshold = 0.0
ob_cube_003.location = (0.0, 0.0, 0.0)
ob_cube_003.scale = (2.0, 2.0, 2.0)
ob_cube_003.lineart.crease_threshold = 0.0
ob_cube_002.location = (0.0, 0.0, 0.0)
ob_cube_002.scale = (2.0, 2.0, 2.0)
ob_cube_002.lineart.crease_threshold = 0.0
ob_cylinder.location = (0.0, 0.0, 0.0)
ob_cylinder.rotation_euler = (-0.0, 1.571, 0.0)
ob_cylinder.scale = (2.0, 2.0, 2.0)
ob_cylinder.lineart.crease_threshold = 0.0
ob_cube.location = (0.0, 0.0, 0.0)
ob_cube.scale = (2.0, 2.0, 2.0)
ob_cube.lineart.crease_threshold = 0.0

# ---- collection membership
col_collection_1.objects.link(ob_cube_006)
col_collection_1.objects.link(ob_cube_005)
col_collection_1.objects.link(ob_armature)
col_collection_1.objects.link(ob_cube_001)
col_collection_1.objects.link(ob_cube_004)
col_collection_1.objects.link(ob_cube_003)
col_collection_1.objects.link(ob_cube_002)
col_collection_1.objects.link(ob_cylinder)
col_collection_1.objects.link(ob_cube)

# ---- scene / render settings (as saved in the file)
scene.frame_start = 1; scene.frame_end = 80; scene.frame_set(67)
scene.render.engine = 'BLENDER_EEVEE_NEXT'
scene.render.resolution_percentage = 50
scene.render.dither_intensity = 0.0
scene.cycles.use_denoising = False
scene.cycles.samples = 128
scene.cycles.sampling_pattern = 'TABULATED_SOBOL'
scene.cycles.light_sampling_threshold = 0.0
scene.cycles.use_adaptive_sampling = False
scene.cycles.use_light_tree = False
scene.cycles.blur_glossy = 0.0
scene.cycles.sample_clamp_indirect = 0.0
scene.view_settings.view_transform = 'Standard'
bpy.context.view_layer.update()

# ---- added for rendering (the .blend has no active camera and no usable light): camera, sun
cam_auto = bpy.data.cameras.new('AutoCamera')
cam_auto.lens = 50.0
cam_auto.sensor_width = 36.0
cam_auto.clip_end = 1987.97
ob_auto_camera = bpy.data.objects.new('AutoCamera', cam_auto)
scene.collection.objects.link(ob_auto_camera)
ob_auto_camera.location = (112.852, -132.296, 115.053)
ob_auto_camera.rotation_euler = (1.09748, -7.21219e-08, 0.694738)
scene.camera = ob_auto_camera
light_auto_sun = bpy.data.lights.new('AutoSun', 'SUN')
light_auto_sun.energy = 3.0
light_auto_sun.angle = 0.0523599
ob_auto_sun = bpy.data.objects.new('AutoSun', light_auto_sun)
scene.collection.objects.link(ob_auto_sun)
ob_auto_sun.rotation_euler = (0.872665, 0.174533, 0.523599)
bpy.context.view_layer.update()
